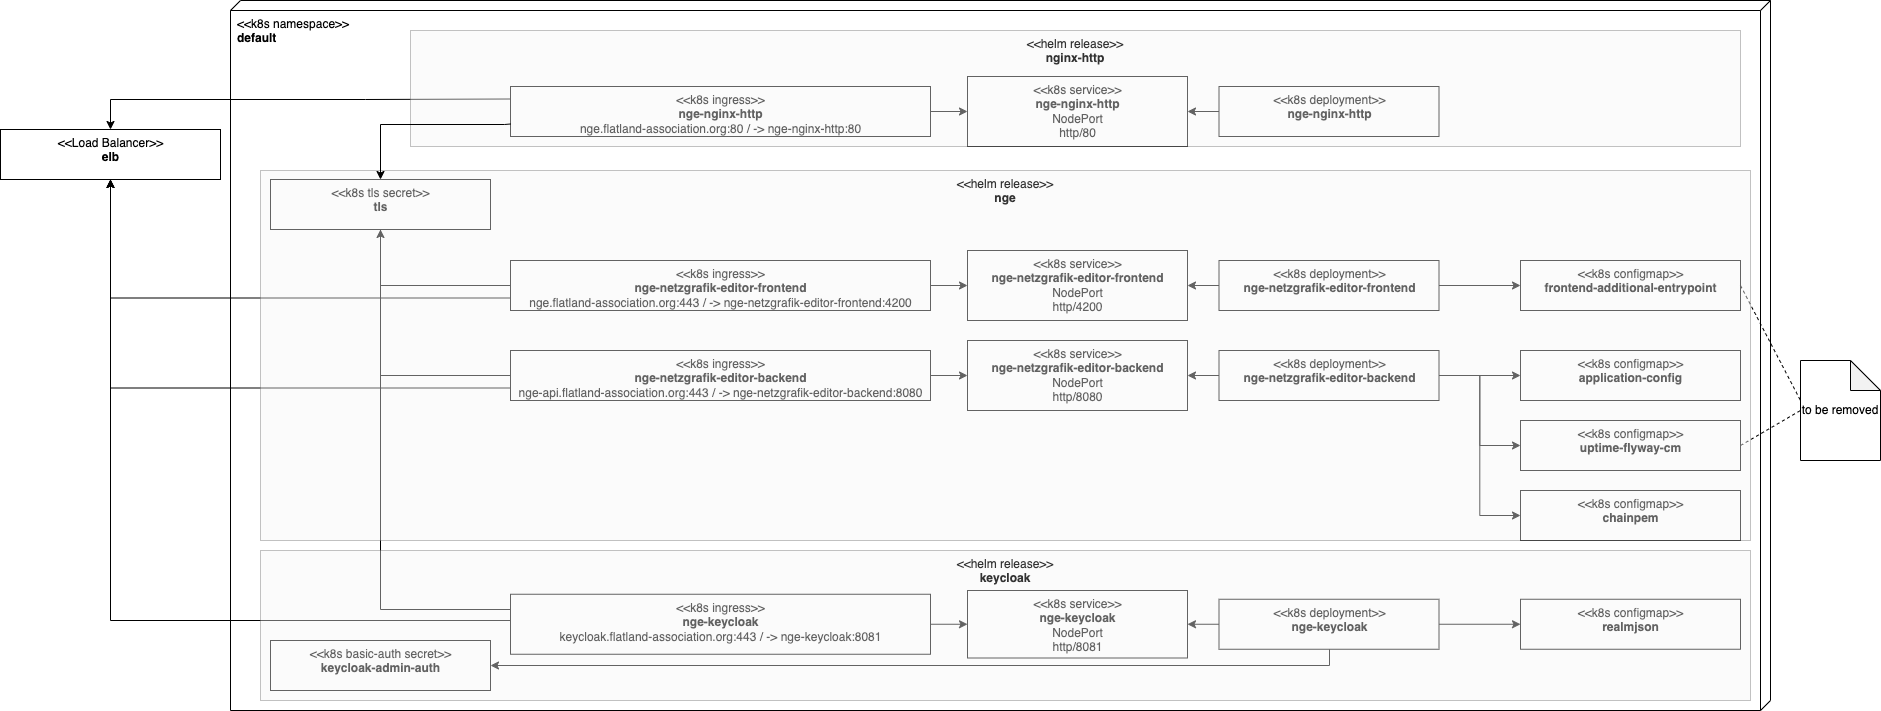

The diagram above was exported from draw.io. Its source (the exported page's mxGraphModel, read from the mxfile embedded in the PNG):
<mxGraphModel dx="4995" dy="1464" grid="1" gridSize="10" guides="1" tooltips="1" connect="1" arrows="1" fold="1" page="1" pageScale="1" pageWidth="827" pageHeight="1169" math="0" shadow="0">
  <root>
    <mxCell id="0" />
    <mxCell id="1" parent="0" />
    <mxCell id="2" value="&lt;span style=&quot;text-align: center&quot;&gt;&amp;lt;&amp;lt;k8s namespace&amp;gt;&amp;gt;&lt;br&gt;&lt;/span&gt;&lt;b style=&quot;text-align: center&quot;&gt;default&lt;/b&gt;&lt;span style=&quot;text-align: center&quot;&gt;&lt;br&gt;&lt;/span&gt;" style="verticalAlign=top;align=left;shape=cube;size=10;direction=south;fontStyle=0;html=1;boundedLbl=1;spacingLeft=5;" parent="1" vertex="1">
      <mxGeometry x="-2150" y="950" width="1540" height="710" as="geometry" />
    </mxCell>
    <mxCell id="3" value="&amp;lt;&amp;lt;k8s deployment&amp;gt;&amp;gt;&lt;br&gt;&lt;b&gt;nge-netzgrafik-editor&lt;/b&gt;&lt;b&gt;-backend&lt;/b&gt;" style="text;html=1;align=center;verticalAlign=top;dashed=0;fillColor=#ffffff;strokeColor=#000000;" parent="1" vertex="1">
      <mxGeometry x="-1161.5" y="1300" width="220" height="50" as="geometry" />
    </mxCell>
    <mxCell id="4" value="&amp;lt;&amp;lt;k8s ingress&amp;gt;&amp;gt;&lt;br&gt;&lt;b&gt;nge-netzgrafik-editor-backend&lt;br&gt;&lt;/b&gt;&lt;div style=&quot;text-overflow: ellipsis ; overflow: hidden&quot;&gt;&lt;div class=&quot;ng-star-inserted&quot;&gt;&lt;span&gt;nge-api.flatland-association.org&lt;/span&gt;&lt;span class=&quot;ng-star-inserted&quot;&gt;:443&amp;nbsp;&lt;/span&gt;&lt;span&gt;/ -&amp;gt; nge-netzgrafik-editor-backend:8080&lt;/span&gt;&lt;/div&gt;&lt;/div&gt;" style="text;html=1;align=center;verticalAlign=top;dashed=0;fillColor=#ffffff;strokeColor=#000000;" parent="1" vertex="1">
      <mxGeometry x="-1870" y="1300" width="420" height="50" as="geometry" />
    </mxCell>
    <mxCell id="5" value="&amp;lt;&amp;lt;k8s deployment&amp;gt;&amp;gt;&lt;br&gt;&lt;b&gt;nge-netzgrafik-editor-frontend&lt;/b&gt;" style="text;html=1;align=center;verticalAlign=top;dashed=0;fillColor=#ffffff;strokeColor=#000000;" parent="1" vertex="1">
      <mxGeometry x="-1161.5" y="1210" width="220" height="50" as="geometry" />
    </mxCell>
    <mxCell id="6" value="&amp;lt;&amp;lt;k8s service&amp;gt;&amp;gt;&lt;br&gt;&lt;b&gt;nge-netzgrafik-editor-backend&lt;/b&gt;&lt;br&gt;NodePort&lt;br&gt;http/8080" style="text;html=1;align=center;verticalAlign=top;dashed=0;fillColor=#ffffff;strokeColor=#000000;" parent="1" vertex="1">
      <mxGeometry x="-1413" y="1290" width="220" height="70" as="geometry" />
    </mxCell>
    <mxCell id="7" value="&amp;lt;&amp;lt;k8s service&amp;gt;&amp;gt;&lt;br&gt;&lt;b&gt;nge-netzgrafik-editor-frontend&lt;/b&gt;&lt;br&gt;NodePort&lt;br&gt;http/4200" style="text;html=1;align=center;verticalAlign=top;dashed=0;fillColor=#ffffff;strokeColor=#000000;" parent="1" vertex="1">
      <mxGeometry x="-1413" y="1200" width="220" height="70" as="geometry" />
    </mxCell>
    <mxCell id="8" value="&amp;lt;&amp;lt;k8s ingress&amp;gt;&amp;gt;&lt;br&gt;&lt;b&gt;nge-netzgrafik-editor-frontend&lt;/b&gt;&lt;br&gt;&lt;div style=&quot;text-overflow: ellipsis ; overflow: hidden&quot;&gt;&lt;div class=&quot;ng-star-inserted&quot;&gt;&lt;span&gt;nge.flatland-association.org&lt;/span&gt;&lt;span class=&quot;ng-star-inserted&quot;&gt;:443&amp;nbsp;&lt;/span&gt;&lt;span&gt;/ -&amp;gt; nge-netzgrafik-editor-frontend:4200&lt;/span&gt;&lt;/div&gt;&lt;/div&gt;" style="text;html=1;align=center;verticalAlign=top;dashed=0;fillColor=#ffffff;strokeColor=#000000;" parent="1" vertex="1">
      <mxGeometry x="-1870" y="1210" width="420" height="50" as="geometry" />
    </mxCell>
    <mxCell id="9" value="&amp;lt;&amp;lt;k8s deployment&amp;gt;&amp;gt;&lt;br&gt;&lt;b&gt;nge-keycloak&lt;/b&gt;" style="text;html=1;align=center;verticalAlign=top;dashed=0;fillColor=#ffffff;strokeColor=#000000;" parent="1" vertex="1">
      <mxGeometry x="-1161.5" y="1548.75" width="220" height="50" as="geometry" />
    </mxCell>
    <mxCell id="10" value="&amp;lt;&amp;lt;k8s ingress&amp;gt;&amp;gt;&lt;br&gt;&lt;b&gt;nge-keycloak&lt;br&gt;&lt;/b&gt;&lt;div style=&quot;text-overflow: ellipsis ; overflow: hidden&quot;&gt;&lt;div class=&quot;ng-star-inserted&quot;&gt;&lt;span&gt;keycloak.flatland-association.org&lt;/span&gt;&lt;span class=&quot;ng-star-inserted&quot;&gt;:443&amp;nbsp;&lt;/span&gt;&lt;span&gt;/ -&amp;gt; nge-keycloak:8081&lt;/span&gt;&lt;/div&gt;&lt;/div&gt;" style="text;html=1;align=center;verticalAlign=top;dashed=0;fillColor=#ffffff;strokeColor=#000000;" parent="1" vertex="1">
      <mxGeometry x="-1870" y="1543.75" width="420" height="60" as="geometry" />
    </mxCell>
    <mxCell id="11" value="&amp;lt;&amp;lt;k8s service&amp;gt;&amp;gt;&lt;br&gt;&lt;b&gt;nge-keycloak&lt;/b&gt;&lt;br&gt;NodePort&lt;br&gt;http/8081" style="text;html=1;align=center;verticalAlign=top;dashed=0;fillColor=#ffffff;strokeColor=#000000;" parent="1" vertex="1">
      <mxGeometry x="-1413" y="1540" width="220" height="67.5" as="geometry" />
    </mxCell>
    <mxCell id="12" value="&amp;lt;&amp;lt;k8s tls secret&amp;gt;&amp;gt;&lt;br&gt;&lt;b&gt;tls&lt;/b&gt;" style="text;html=1;align=center;verticalAlign=top;dashed=0;fillColor=#ffffff;strokeColor=#000000;" parent="1" vertex="1">
      <mxGeometry x="-2110" y="1129" width="220" height="50" as="geometry" />
    </mxCell>
    <mxCell id="13" value="&amp;lt;&amp;lt;k8s configmap&amp;gt;&amp;gt;&lt;br&gt;&lt;b&gt;application-config&lt;/b&gt;" style="text;html=1;align=center;verticalAlign=top;dashed=0;fillColor=#ffffff;strokeColor=#000000;" parent="1" vertex="1">
      <mxGeometry x="-860" y="1300" width="220" height="50" as="geometry" />
    </mxCell>
    <mxCell id="14" value="&amp;lt;&amp;lt;k8s configmap&amp;gt;&amp;gt;&lt;br&gt;&lt;b&gt;frontend-additional-entrypoint&lt;/b&gt;" style="text;html=1;align=center;verticalAlign=top;dashed=0;fillColor=#ffffff;strokeColor=#000000;" parent="1" vertex="1">
      <mxGeometry x="-860" y="1210" width="220" height="50" as="geometry" />
    </mxCell>
    <mxCell id="15" value="&amp;lt;&amp;lt;k8s configmap&amp;gt;&amp;gt;&lt;br&gt;&lt;b&gt;chainpem&lt;/b&gt;" style="text;html=1;align=center;verticalAlign=top;dashed=0;fillColor=#ffffff;strokeColor=#000000;" parent="1" vertex="1">
      <mxGeometry x="-860" y="1440" width="220" height="50" as="geometry" />
    </mxCell>
    <mxCell id="16" value="&amp;lt;&amp;lt;k8s configmap&amp;gt;&amp;gt;&lt;br&gt;&lt;b&gt;uptime-flyway-cm&lt;/b&gt;" style="text;html=1;align=center;verticalAlign=top;dashed=0;fillColor=#ffffff;strokeColor=#000000;" parent="1" vertex="1">
      <mxGeometry x="-860" y="1370" width="220" height="50" as="geometry" />
    </mxCell>
    <mxCell id="18" value="" style="endArrow=none;html=1;rounded=0;entryX=0;entryY=0.5;entryDx=0;entryDy=0;edgeStyle=orthogonalEdgeStyle;exitX=0.5;exitY=1;exitDx=0;exitDy=0;" parent="1" source="12" target="8" edge="1">
      <mxGeometry width="50" height="50" relative="1" as="geometry">
        <mxPoint x="-1380" y="1490" as="sourcePoint" />
        <mxPoint x="-1330" y="1440" as="targetPoint" />
      </mxGeometry>
    </mxCell>
    <mxCell id="19" value="" style="endArrow=none;html=1;rounded=0;entryX=0;entryY=0.5;entryDx=0;entryDy=0;edgeStyle=orthogonalEdgeStyle;exitX=0.5;exitY=1;exitDx=0;exitDy=0;" parent="1" source="12" target="4" edge="1">
      <mxGeometry width="50" height="50" relative="1" as="geometry">
        <mxPoint x="-1790" y="1170" as="sourcePoint" />
        <mxPoint x="-1660" y="1245" as="targetPoint" />
      </mxGeometry>
    </mxCell>
    <mxCell id="20" value="" style="endArrow=none;html=1;rounded=0;edgeStyle=orthogonalEdgeStyle;exitX=0.5;exitY=1;exitDx=0;exitDy=0;startArrow=classic;startFill=1;" parent="1" source="12" edge="1">
      <mxGeometry width="50" height="50" relative="1" as="geometry">
        <mxPoint x="-1790" y="1170" as="sourcePoint" />
        <mxPoint x="-1870" y="1559" as="targetPoint" />
        <Array as="points">
          <mxPoint x="-2000" y="1559" />
        </Array>
      </mxGeometry>
    </mxCell>
    <mxCell id="21" value="" style="endArrow=classic;html=1;rounded=0;entryX=0;entryY=0.5;entryDx=0;entryDy=0;edgeStyle=orthogonalEdgeStyle;startArrow=none;startFill=0;endFill=1;" parent="1" target="7" edge="1">
      <mxGeometry width="50" height="50" relative="1" as="geometry">
        <mxPoint x="-1450" y="1235" as="sourcePoint" />
        <mxPoint x="-1660" y="1685" as="targetPoint" />
      </mxGeometry>
    </mxCell>
    <mxCell id="22" value="" style="endArrow=classic;html=1;rounded=0;entryX=0;entryY=0.5;entryDx=0;entryDy=0;edgeStyle=orthogonalEdgeStyle;startArrow=none;startFill=0;exitX=1;exitY=0.5;exitDx=0;exitDy=0;endFill=1;" parent="1" source="4" target="6" edge="1">
      <mxGeometry width="50" height="50" relative="1" as="geometry">
        <mxPoint x="-1440" y="1185" as="sourcePoint" />
        <mxPoint x="-1403" y="1185" as="targetPoint" />
      </mxGeometry>
    </mxCell>
    <mxCell id="23" value="" style="endArrow=classic;html=1;rounded=0;entryX=0;entryY=0.5;entryDx=0;entryDy=0;edgeStyle=orthogonalEdgeStyle;startArrow=none;startFill=0;exitX=1;exitY=0.5;exitDx=0;exitDy=0;endFill=1;" parent="1" source="10" target="11" edge="1">
      <mxGeometry width="50" height="50" relative="1" as="geometry">
        <mxPoint x="-1440" y="1250" as="sourcePoint" />
        <mxPoint x="-1403" y="1250" as="targetPoint" />
      </mxGeometry>
    </mxCell>
    <mxCell id="24" value="" style="endArrow=classic;html=1;rounded=0;entryX=1;entryY=0.5;entryDx=0;entryDy=0;edgeStyle=orthogonalEdgeStyle;startArrow=none;startFill=0;exitX=0;exitY=0.5;exitDx=0;exitDy=0;endFill=1;" parent="1" source="9" target="11" edge="1">
      <mxGeometry width="50" height="50" relative="1" as="geometry">
        <mxPoint x="-1440" y="1540" as="sourcePoint" />
        <mxPoint x="-1403" y="1540" as="targetPoint" />
      </mxGeometry>
    </mxCell>
    <mxCell id="25" value="" style="endArrow=classic;html=1;rounded=0;entryX=1;entryY=0.5;entryDx=0;entryDy=0;edgeStyle=orthogonalEdgeStyle;startArrow=none;startFill=0;exitX=0;exitY=0.5;exitDx=0;exitDy=0;endFill=1;" parent="1" source="3" target="6" edge="1">
      <mxGeometry width="50" height="50" relative="1" as="geometry">
        <mxPoint x="-1151.5" y="1625" as="sourcePoint" />
        <mxPoint x="-1183" y="1625" as="targetPoint" />
      </mxGeometry>
    </mxCell>
    <mxCell id="26" value="" style="endArrow=classic;html=1;rounded=0;entryX=1;entryY=0.5;entryDx=0;entryDy=0;edgeStyle=orthogonalEdgeStyle;startArrow=none;startFill=0;exitX=0;exitY=0.5;exitDx=0;exitDy=0;endFill=1;" parent="1" source="5" target="7" edge="1">
      <mxGeometry width="50" height="50" relative="1" as="geometry">
        <mxPoint x="-1151.5" y="1395" as="sourcePoint" />
        <mxPoint x="-1183" y="1395" as="targetPoint" />
      </mxGeometry>
    </mxCell>
    <mxCell id="27" value="" style="endArrow=classic;html=1;rounded=0;entryX=0;entryY=0.5;entryDx=0;entryDy=0;edgeStyle=orthogonalEdgeStyle;startArrow=none;startFill=0;exitX=1;exitY=0.5;exitDx=0;exitDy=0;endFill=1;" parent="1" source="5" target="14" edge="1">
      <mxGeometry width="50" height="50" relative="1" as="geometry">
        <mxPoint x="-1440" y="1685" as="sourcePoint" />
        <mxPoint x="-1403" y="1685" as="targetPoint" />
      </mxGeometry>
    </mxCell>
    <mxCell id="28" value="" style="endArrow=classic;html=1;rounded=0;entryX=0;entryY=0.5;entryDx=0;entryDy=0;edgeStyle=orthogonalEdgeStyle;startArrow=none;startFill=0;endFill=1;exitX=1;exitY=0.5;exitDx=0;exitDy=0;" parent="1" source="3" target="13" edge="1">
      <mxGeometry width="50" height="50" relative="1" as="geometry">
        <mxPoint x="-931.5" y="1185" as="sourcePoint" />
        <mxPoint x="-850" y="1255" as="targetPoint" />
      </mxGeometry>
    </mxCell>
    <mxCell id="29" value="" style="endArrow=classic;html=1;rounded=0;entryX=0;entryY=0.5;entryDx=0;entryDy=0;edgeStyle=orthogonalEdgeStyle;startArrow=none;startFill=0;endFill=1;exitX=1;exitY=0.5;exitDx=0;exitDy=0;" parent="1" source="3" target="16" edge="1">
      <mxGeometry width="50" height="50" relative="1" as="geometry">
        <mxPoint x="-931.5" y="1335" as="sourcePoint" />
        <mxPoint x="-850" y="1335" as="targetPoint" />
      </mxGeometry>
    </mxCell>
    <mxCell id="30" value="" style="endArrow=classic;html=1;rounded=0;entryX=0;entryY=0.5;entryDx=0;entryDy=0;edgeStyle=orthogonalEdgeStyle;startArrow=none;startFill=0;endFill=1;exitX=1;exitY=0.5;exitDx=0;exitDy=0;" parent="1" source="3" target="15" edge="1">
      <mxGeometry width="50" height="50" relative="1" as="geometry">
        <mxPoint x="-940" y="1330" as="sourcePoint" />
        <mxPoint x="-850" y="1405" as="targetPoint" />
      </mxGeometry>
    </mxCell>
    <mxCell id="31" value="" style="endArrow=classic;html=1;rounded=0;edgeStyle=orthogonalEdgeStyle;startArrow=none;startFill=0;endFill=1;exitX=1;exitY=0.5;exitDx=0;exitDy=0;entryX=0;entryY=0.5;entryDx=0;entryDy=0;" parent="1" source="9" edge="1" target="17">
      <mxGeometry width="50" height="50" relative="1" as="geometry">
        <mxPoint x="-931.5" y="1250" as="sourcePoint" />
        <mxPoint x="-860" y="1530" as="targetPoint" />
      </mxGeometry>
    </mxCell>
    <mxCell id="32" value="&amp;lt;&amp;lt;k8s basic-auth secret&amp;gt;&amp;gt;&lt;br&gt;&lt;b&gt;keycloak-admin-auth&lt;/b&gt;" style="text;html=1;align=center;verticalAlign=top;dashed=0;fillColor=#ffffff;strokeColor=#000000;" parent="1" vertex="1">
      <mxGeometry x="-2110" y="1590" width="220" height="50" as="geometry" />
    </mxCell>
    <mxCell id="33" value="" style="endArrow=none;html=1;rounded=0;edgeStyle=orthogonalEdgeStyle;startArrow=classic;startFill=1;exitX=1;exitY=0.5;exitDx=0;exitDy=0;" parent="1" source="32" target="9" edge="1">
      <mxGeometry width="50" height="50" relative="1" as="geometry">
        <mxPoint x="-1810" y="1634" as="sourcePoint" />
        <mxPoint x="-1660" y="1540" as="targetPoint" />
        <Array as="points">
          <mxPoint x="-1051" y="1615" />
        </Array>
      </mxGeometry>
    </mxCell>
    <mxCell id="34" value="&amp;lt;&amp;lt;Load Balancer&amp;gt;&amp;gt;&lt;br&gt;&lt;b&gt;elb&lt;/b&gt;" style="text;html=1;align=center;verticalAlign=top;dashed=0;fillColor=#ffffff;strokeColor=#000000;" parent="1" vertex="1">
      <mxGeometry x="-2380" y="1079" width="220" height="50" as="geometry" />
    </mxCell>
    <mxCell id="35" value="" style="endArrow=none;html=1;rounded=0;edgeStyle=orthogonalEdgeStyle;entryX=0;entryY=0.75;entryDx=0;entryDy=0;startArrow=classic;startFill=1;exitX=0.5;exitY=1;exitDx=0;exitDy=0;" parent="1" source="34" target="8" edge="1">
      <mxGeometry width="50" height="50" relative="1" as="geometry">
        <mxPoint x="-2270" y="1150" as="sourcePoint" />
        <mxPoint x="-1680" y="1245" as="targetPoint" />
        <Array as="points">
          <mxPoint x="-2270" y="1248" />
        </Array>
      </mxGeometry>
    </mxCell>
    <mxCell id="36" value="" style="endArrow=none;html=1;rounded=0;edgeStyle=orthogonalEdgeStyle;entryX=0;entryY=0.75;entryDx=0;entryDy=0;startArrow=classic;startFill=1;exitX=0.5;exitY=1;exitDx=0;exitDy=0;" parent="1" source="34" target="4" edge="1">
      <mxGeometry width="50" height="50" relative="1" as="geometry">
        <mxPoint x="-1890" y="1255" as="sourcePoint" />
        <mxPoint x="-1660" y="1257.5" as="targetPoint" />
      </mxGeometry>
    </mxCell>
    <mxCell id="37" value="" style="endArrow=none;html=1;rounded=0;edgeStyle=orthogonalEdgeStyle;startArrow=classic;startFill=1;exitX=0.5;exitY=1;exitDx=0;exitDy=0;" parent="1" source="34" edge="1">
      <mxGeometry width="50" height="50" relative="1" as="geometry">
        <mxPoint x="-2010" y="1270" as="sourcePoint" />
        <mxPoint x="-1870" y="1560" as="targetPoint" />
        <Array as="points">
          <mxPoint x="-2270" y="1570" />
          <mxPoint x="-1870" y="1570" />
        </Array>
      </mxGeometry>
    </mxCell>
    <mxCell id="38" value="to be removed" style="shape=note;whiteSpace=wrap;html=1;backgroundOutline=1;darkOpacity=0.05;" parent="1" vertex="1">
      <mxGeometry x="-580" y="1310" width="80" height="100" as="geometry" />
    </mxCell>
    <mxCell id="39" value="" style="endArrow=none;dashed=1;html=1;rounded=0;exitX=1;exitY=0.5;exitDx=0;exitDy=0;entryX=0;entryY=0.4;entryDx=0;entryDy=0;entryPerimeter=0;" parent="1" source="14" target="38" edge="1">
      <mxGeometry width="50" height="50" relative="1" as="geometry">
        <mxPoint x="-810" y="1630" as="sourcePoint" />
        <mxPoint x="-760" y="1580" as="targetPoint" />
      </mxGeometry>
    </mxCell>
    <mxCell id="40" value="" style="endArrow=none;dashed=1;html=1;rounded=0;exitX=1;exitY=0.5;exitDx=0;exitDy=0;entryX=0;entryY=0.5;entryDx=0;entryDy=0;entryPerimeter=0;" parent="1" source="16" target="38" edge="1">
      <mxGeometry width="50" height="50" relative="1" as="geometry">
        <mxPoint x="-630" y="1315" as="sourcePoint" />
        <mxPoint x="-560" y="1330" as="targetPoint" />
      </mxGeometry>
    </mxCell>
    <mxCell id="41" value="&amp;lt;&amp;lt;k8s deployment&amp;gt;&amp;gt;&lt;br&gt;&lt;b&gt;nge-nginx-http&lt;/b&gt;" style="text;html=1;align=center;verticalAlign=top;dashed=0;fillColor=#ffffff;strokeColor=#000000;" parent="1" vertex="1">
      <mxGeometry x="-1161.5" y="1036" width="220" height="50" as="geometry" />
    </mxCell>
    <mxCell id="42" value="&amp;lt;&amp;lt;k8s service&amp;gt;&amp;gt;&lt;br&gt;&lt;b&gt;nge-nginx-http&lt;/b&gt;&lt;br&gt;NodePort&lt;br&gt;http/80" style="text;html=1;align=center;verticalAlign=top;dashed=0;fillColor=#ffffff;strokeColor=#000000;" parent="1" vertex="1">
      <mxGeometry x="-1413" y="1026" width="220" height="70" as="geometry" />
    </mxCell>
    <mxCell id="43" value="&amp;lt;&amp;lt;k8s ingress&amp;gt;&amp;gt;&lt;br&gt;&lt;b&gt;nge-nginx-http&lt;/b&gt;&lt;br&gt;&lt;div style=&quot;text-overflow: ellipsis ; overflow: hidden&quot;&gt;&lt;div class=&quot;ng-star-inserted&quot;&gt;&lt;span&gt;nge.flatland-association.org&lt;/span&gt;&lt;span class=&quot;ng-star-inserted&quot;&gt;:80&amp;nbsp;&lt;/span&gt;&lt;span&gt;/ -&amp;gt; nge-nginx-http:80&lt;/span&gt;&lt;/div&gt;&lt;/div&gt;" style="text;html=1;align=center;verticalAlign=top;dashed=0;fillColor=#ffffff;strokeColor=#000000;" parent="1" vertex="1">
      <mxGeometry x="-1870" y="1036" width="420" height="50" as="geometry" />
    </mxCell>
    <mxCell id="44" value="" style="endArrow=none;html=1;rounded=0;edgeStyle=orthogonalEdgeStyle;startArrow=classic;startFill=1;entryX=0;entryY=0.25;entryDx=0;entryDy=0;" parent="1" source="34" target="43" edge="1">
      <mxGeometry width="50" height="50" relative="1" as="geometry">
        <mxPoint x="-2270" y="1074" as="sourcePoint" />
        <mxPoint x="-1860" y="1152" as="targetPoint" />
        <Array as="points">
          <mxPoint x="-2270" y="1049" />
          <mxPoint x="-2015" y="1049" />
        </Array>
      </mxGeometry>
    </mxCell>
    <mxCell id="45" value="" style="endArrow=classic;html=1;rounded=0;entryX=1;entryY=0.5;entryDx=0;entryDy=0;edgeStyle=orthogonalEdgeStyle;startArrow=none;startFill=0;exitX=0;exitY=0.5;exitDx=0;exitDy=0;endFill=1;" parent="1" source="41" target="42" edge="1">
      <mxGeometry width="50" height="50" relative="1" as="geometry">
        <mxPoint x="-1151.5" y="1164" as="sourcePoint" />
        <mxPoint x="-1183" y="1164" as="targetPoint" />
      </mxGeometry>
    </mxCell>
    <mxCell id="46" value="" style="endArrow=classic;html=1;rounded=0;entryX=0;entryY=0.5;entryDx=0;entryDy=0;edgeStyle=orthogonalEdgeStyle;startArrow=none;startFill=0;endFill=1;" parent="1" source="43" target="42" edge="1">
      <mxGeometry width="50" height="50" relative="1" as="geometry">
        <mxPoint x="-1440" y="1164" as="sourcePoint" />
        <mxPoint x="-1403" y="1164" as="targetPoint" />
      </mxGeometry>
    </mxCell>
    <mxCell id="47" value="&amp;lt;&amp;lt;helm release&amp;gt;&amp;gt;&lt;br&gt;&lt;b&gt;nge&lt;/b&gt;" style="rounded=0;whiteSpace=wrap;html=1;fillColor=#f5f5f5;fontColor=#333333;strokeColor=#666666;opacity=40;verticalAlign=top;align=center;" parent="1" vertex="1">
      <mxGeometry x="-2120" y="1120" width="1490" height="370" as="geometry" />
    </mxCell>
    <mxCell id="17" value="&amp;lt;&amp;lt;k8s configmap&amp;gt;&amp;gt;&lt;br&gt;&lt;b&gt;realmjson&lt;/b&gt;" style="text;html=1;align=center;verticalAlign=top;dashed=0;fillColor=#ffffff;strokeColor=#000000;" parent="1" vertex="1">
      <mxGeometry x="-860" y="1548.75" width="220" height="50" as="geometry" />
    </mxCell>
    <mxCell id="48" value="&amp;lt;&amp;lt;helm release&amp;gt;&amp;gt;&lt;br&gt;&lt;b&gt;keycloak&lt;/b&gt;" style="rounded=0;whiteSpace=wrap;html=1;fillColor=#f5f5f5;fontColor=#333333;strokeColor=#666666;opacity=40;verticalAlign=top;align=center;" parent="1" vertex="1">
      <mxGeometry x="-2120" y="1500" width="1490" height="150" as="geometry" />
    </mxCell>
    <mxCell id="49" value="&amp;lt;&amp;lt;helm release&amp;gt;&amp;gt;&lt;br&gt;&lt;b&gt;nginx-http&lt;/b&gt;" style="rounded=0;whiteSpace=wrap;html=1;fillColor=#f5f5f5;fontColor=#333333;strokeColor=#666666;opacity=40;verticalAlign=top;align=center;" parent="1" vertex="1">
      <mxGeometry x="-1970" y="980" width="1330" height="116" as="geometry" />
    </mxCell>
    <mxCell id="50" value="" style="endArrow=none;html=1;rounded=0;entryX=0;entryY=0.75;entryDx=0;entryDy=0;edgeStyle=orthogonalEdgeStyle;startArrow=classic;startFill=1;exitX=0.5;exitY=0;exitDx=0;exitDy=0;" parent="1" source="12" target="43" edge="1">
      <mxGeometry width="50" height="50" relative="1" as="geometry">
        <mxPoint x="-2260" y="1089" as="sourcePoint" />
        <mxPoint x="-1860" y="1083.5" as="targetPoint" />
        <Array as="points">
          <mxPoint x="-2000" y="1074" />
          <mxPoint x="-1876" y="1074" />
        </Array>
      </mxGeometry>
    </mxCell>
  </root>
</mxGraphModel>